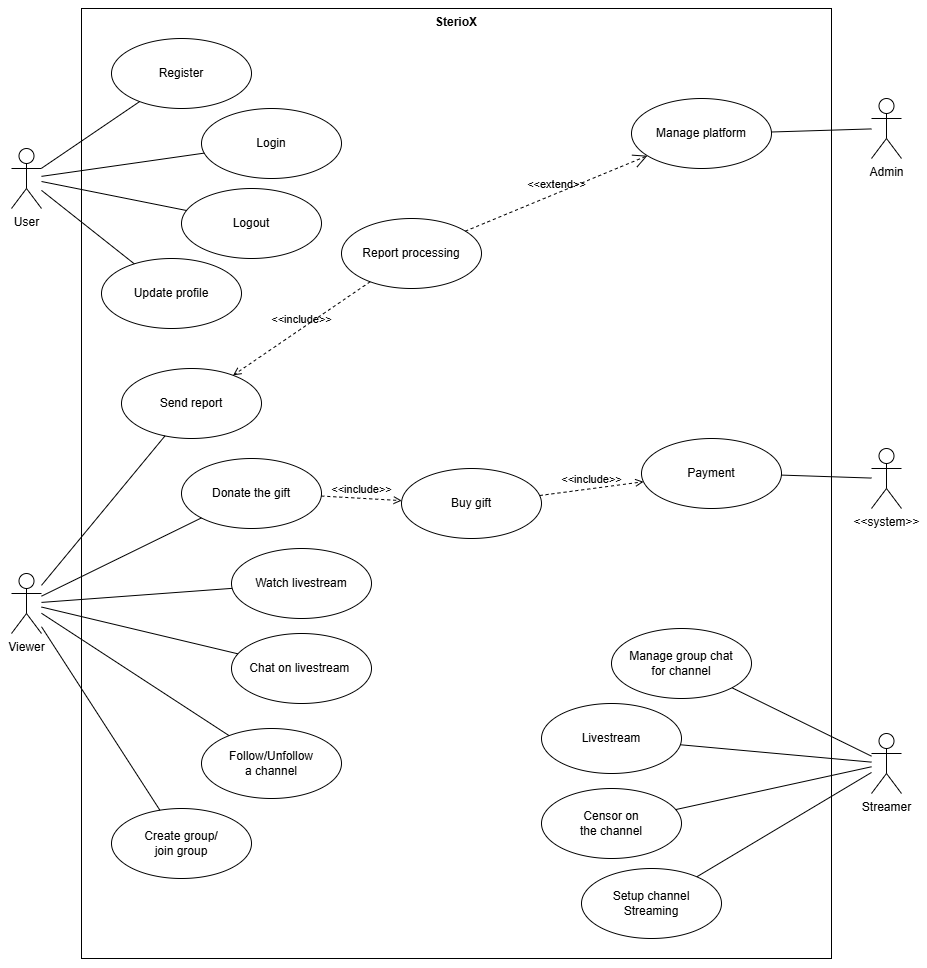

The diagram above was exported from draw.io. Its source (the exported page's mxGraphModel, read from the mxfile embedded in the PNG):
<mxGraphModel dx="1858" dy="1025" grid="1" gridSize="10" guides="1" tooltips="1" connect="1" arrows="1" fold="1" page="1" pageScale="1" pageWidth="850" pageHeight="1100" math="0" shadow="0">
  <root>
    <mxCell id="0" />
    <mxCell id="1" parent="0" />
    <mxCell id="DtEIXX6Xb_UgrKFOYP13-48" parent="1" style="shape=rect;html=1;verticalAlign=top;fontStyle=1;whiteSpace=wrap;align=center;" value="SterioX" vertex="1">
      <mxGeometry height="950" width="750" x="160" y="30" as="geometry" />
    </mxCell>
    <mxCell id="DtEIXX6Xb_UgrKFOYP13-1" parent="1" style="shape=umlActor;html=1;verticalLabelPosition=bottom;verticalAlign=top;align=center;" value="User" vertex="1">
      <mxGeometry height="60" width="30" x="90" y="170" as="geometry" />
    </mxCell>
    <mxCell id="DtEIXX6Xb_UgrKFOYP13-2" parent="1" style="ellipse;whiteSpace=wrap;html=1;" value="Register" vertex="1">
      <mxGeometry height="70" width="140" x="190" y="60" as="geometry" />
    </mxCell>
    <mxCell id="DtEIXX6Xb_UgrKFOYP13-3" parent="1" style="ellipse;whiteSpace=wrap;html=1;" value="Login" vertex="1">
      <mxGeometry height="70" width="140" x="280" y="130" as="geometry" />
    </mxCell>
    <mxCell id="DtEIXX6Xb_UgrKFOYP13-4" parent="1" style="ellipse;whiteSpace=wrap;html=1;" value="Logout" vertex="1">
      <mxGeometry height="70" width="140" x="260" y="210" as="geometry" />
    </mxCell>
    <mxCell id="DtEIXX6Xb_UgrKFOYP13-5" edge="1" parent="1" source="DtEIXX6Xb_UgrKFOYP13-1" style="edgeStyle=none;html=1;endArrow=none;verticalAlign=bottom;rounded=0;" target="DtEIXX6Xb_UgrKFOYP13-2" value="">
      <mxGeometry relative="1" width="160" as="geometry">
        <mxPoint x="350" y="390" as="sourcePoint" />
        <mxPoint x="510" y="390" as="targetPoint" />
      </mxGeometry>
    </mxCell>
    <mxCell id="DtEIXX6Xb_UgrKFOYP13-6" edge="1" parent="1" source="DtEIXX6Xb_UgrKFOYP13-3" style="edgeStyle=none;html=1;endArrow=none;verticalAlign=bottom;rounded=0;" target="DtEIXX6Xb_UgrKFOYP13-1" value="">
      <mxGeometry relative="1" width="160" as="geometry">
        <mxPoint x="350" y="390" as="sourcePoint" />
        <mxPoint x="510" y="390" as="targetPoint" />
      </mxGeometry>
    </mxCell>
    <mxCell id="DtEIXX6Xb_UgrKFOYP13-7" edge="1" parent="1" source="DtEIXX6Xb_UgrKFOYP13-4" style="edgeStyle=none;html=1;endArrow=none;verticalAlign=bottom;rounded=0;" target="DtEIXX6Xb_UgrKFOYP13-1" value="">
      <mxGeometry relative="1" width="160" as="geometry">
        <mxPoint x="350" y="390" as="sourcePoint" />
        <mxPoint x="510" y="390" as="targetPoint" />
      </mxGeometry>
    </mxCell>
    <mxCell id="DtEIXX6Xb_UgrKFOYP13-8" parent="1" style="shape=umlActor;html=1;verticalLabelPosition=bottom;verticalAlign=top;align=center;" value="Streamer" vertex="1">
      <mxGeometry height="60" width="30" x="950" y="755" as="geometry" />
    </mxCell>
    <mxCell id="DtEIXX6Xb_UgrKFOYP13-9" parent="1" style="ellipse;whiteSpace=wrap;html=1;" value="Update profile" vertex="1">
      <mxGeometry height="70" width="140" x="180" y="280" as="geometry" />
    </mxCell>
    <mxCell id="DtEIXX6Xb_UgrKFOYP13-10" edge="1" parent="1" source="DtEIXX6Xb_UgrKFOYP13-1" style="edgeStyle=none;html=1;endArrow=none;verticalAlign=bottom;rounded=0;" target="DtEIXX6Xb_UgrKFOYP13-9" value="">
      <mxGeometry relative="1" width="160" as="geometry">
        <mxPoint x="250" y="420" as="sourcePoint" />
        <mxPoint x="410" y="420" as="targetPoint" />
      </mxGeometry>
    </mxCell>
    <mxCell id="DtEIXX6Xb_UgrKFOYP13-11" parent="1" style="ellipse;whiteSpace=wrap;html=1;" value="Setup channel&lt;br&gt;Streaming" vertex="1">
      <mxGeometry height="70" width="140" x="660" y="890" as="geometry" />
    </mxCell>
    <mxCell id="DtEIXX6Xb_UgrKFOYP13-12" edge="1" parent="1" source="DtEIXX6Xb_UgrKFOYP13-8" style="edgeStyle=none;html=1;endArrow=none;verticalAlign=bottom;rounded=0;" target="DtEIXX6Xb_UgrKFOYP13-11" value="">
      <mxGeometry relative="1" width="160" as="geometry">
        <mxPoint x="840" y="747.5" as="sourcePoint" />
        <mxPoint x="1000" y="747.5" as="targetPoint" />
      </mxGeometry>
    </mxCell>
    <mxCell id="DtEIXX6Xb_UgrKFOYP13-13" parent="1" style="shape=umlActor;html=1;verticalLabelPosition=bottom;verticalAlign=top;align=center;" value="Viewer" vertex="1">
      <mxGeometry height="60" width="30" x="90" y="595" as="geometry" />
    </mxCell>
    <mxCell id="DtEIXX6Xb_UgrKFOYP13-14" parent="1" style="ellipse;whiteSpace=wrap;html=1;" value="Watch livestream" vertex="1">
      <mxGeometry height="70" width="140" x="310" y="570" as="geometry" />
    </mxCell>
    <mxCell id="DtEIXX6Xb_UgrKFOYP13-15" edge="1" parent="1" source="DtEIXX6Xb_UgrKFOYP13-14" style="edgeStyle=none;html=1;endArrow=none;verticalAlign=bottom;rounded=0;" target="DtEIXX6Xb_UgrKFOYP13-13" value="">
      <mxGeometry relative="1" width="160" as="geometry">
        <mxPoint x="-90" y="680" as="sourcePoint" />
        <mxPoint x="70" y="680" as="targetPoint" />
      </mxGeometry>
    </mxCell>
    <mxCell id="DtEIXX6Xb_UgrKFOYP13-16" parent="1" style="ellipse;whiteSpace=wrap;html=1;" value="Chat on livestream&amp;nbsp;" vertex="1">
      <mxGeometry height="70" width="140" x="310" y="655" as="geometry" />
    </mxCell>
    <mxCell id="DtEIXX6Xb_UgrKFOYP13-17" edge="1" parent="1" source="DtEIXX6Xb_UgrKFOYP13-16" style="edgeStyle=none;html=1;endArrow=none;verticalAlign=bottom;rounded=0;" target="DtEIXX6Xb_UgrKFOYP13-13" value="">
      <mxGeometry relative="1" width="160" as="geometry">
        <mxPoint x="-90" y="680" as="sourcePoint" />
        <mxPoint x="70" y="680" as="targetPoint" />
      </mxGeometry>
    </mxCell>
    <mxCell id="DtEIXX6Xb_UgrKFOYP13-18" parent="1" style="ellipse;whiteSpace=wrap;html=1;" value="Follow/Unfollow&lt;br&gt;a channel" vertex="1">
      <mxGeometry height="70" width="140" x="280" y="750" as="geometry" />
    </mxCell>
    <mxCell id="DtEIXX6Xb_UgrKFOYP13-19" edge="1" parent="1" source="DtEIXX6Xb_UgrKFOYP13-13" style="edgeStyle=none;html=1;endArrow=none;verticalAlign=bottom;rounded=0;" target="DtEIXX6Xb_UgrKFOYP13-18" value="">
      <mxGeometry relative="1" width="160" as="geometry">
        <mxPoint x="-90" y="680" as="sourcePoint" />
        <mxPoint x="70" y="680" as="targetPoint" />
      </mxGeometry>
    </mxCell>
    <mxCell id="DtEIXX6Xb_UgrKFOYP13-20" parent="1" style="ellipse;whiteSpace=wrap;html=1;" value="Censor on&lt;br&gt;the channel" vertex="1">
      <mxGeometry height="70" width="140" x="620" y="810" as="geometry" />
    </mxCell>
    <mxCell id="DtEIXX6Xb_UgrKFOYP13-21" edge="1" parent="1" source="DtEIXX6Xb_UgrKFOYP13-20" style="edgeStyle=none;html=1;endArrow=none;verticalAlign=bottom;rounded=0;" target="DtEIXX6Xb_UgrKFOYP13-8" value="">
      <mxGeometry relative="1" width="160" as="geometry">
        <mxPoint x="1040" y="837.5" as="sourcePoint" />
        <mxPoint x="1200" y="837.5" as="targetPoint" />
      </mxGeometry>
    </mxCell>
    <mxCell id="DtEIXX6Xb_UgrKFOYP13-22" parent="1" style="ellipse;whiteSpace=wrap;html=1;" value="Create group/&lt;br&gt;join group" vertex="1">
      <mxGeometry height="70" width="140" x="190" y="830" as="geometry" />
    </mxCell>
    <mxCell id="DtEIXX6Xb_UgrKFOYP13-23" edge="1" parent="1" source="DtEIXX6Xb_UgrKFOYP13-13" style="edgeStyle=none;html=1;endArrow=none;verticalAlign=bottom;rounded=0;" target="DtEIXX6Xb_UgrKFOYP13-22" value="">
      <mxGeometry relative="1" width="160" as="geometry">
        <mxPoint x="-90" y="660" as="sourcePoint" />
        <mxPoint x="70" y="660" as="targetPoint" />
      </mxGeometry>
    </mxCell>
    <mxCell id="DtEIXX6Xb_UgrKFOYP13-24" parent="1" style="ellipse;whiteSpace=wrap;html=1;" value="Send report" vertex="1">
      <mxGeometry height="70" width="140" x="200" y="390" as="geometry" />
    </mxCell>
    <mxCell id="DtEIXX6Xb_UgrKFOYP13-25" edge="1" parent="1" source="DtEIXX6Xb_UgrKFOYP13-13" style="edgeStyle=none;html=1;endArrow=none;verticalAlign=bottom;rounded=0;" target="DtEIXX6Xb_UgrKFOYP13-24" value="">
      <mxGeometry relative="1" width="160" as="geometry">
        <mxPoint x="-90" y="760" as="sourcePoint" />
        <mxPoint x="70" y="760" as="targetPoint" />
      </mxGeometry>
    </mxCell>
    <mxCell id="DtEIXX6Xb_UgrKFOYP13-26" parent="1" style="ellipse;whiteSpace=wrap;html=1;" value="Donate the gift" vertex="1">
      <mxGeometry height="70" width="140" x="260" y="480" as="geometry" />
    </mxCell>
    <mxCell id="DtEIXX6Xb_UgrKFOYP13-27" edge="1" parent="1" source="DtEIXX6Xb_UgrKFOYP13-13" style="edgeStyle=none;html=1;endArrow=none;verticalAlign=bottom;rounded=0;" target="DtEIXX6Xb_UgrKFOYP13-26" value="">
      <mxGeometry relative="1" width="160" as="geometry">
        <mxPoint x="250" y="860" as="sourcePoint" />
        <mxPoint x="410" y="860" as="targetPoint" />
      </mxGeometry>
    </mxCell>
    <mxCell id="DtEIXX6Xb_UgrKFOYP13-28" parent="1" style="shape=umlActor;html=1;verticalLabelPosition=bottom;verticalAlign=top;align=center;" value="Admin" vertex="1">
      <mxGeometry height="60" width="30" x="950" y="120" as="geometry" />
    </mxCell>
    <mxCell id="DtEIXX6Xb_UgrKFOYP13-29" parent="1" style="ellipse;whiteSpace=wrap;html=1;" value="Manage platform" vertex="1">
      <mxGeometry height="70" width="140" x="710" y="120" as="geometry" />
    </mxCell>
    <mxCell id="DtEIXX6Xb_UgrKFOYP13-30" edge="1" parent="1" source="DtEIXX6Xb_UgrKFOYP13-29" style="edgeStyle=none;html=1;endArrow=none;verticalAlign=bottom;rounded=0;" target="DtEIXX6Xb_UgrKFOYP13-28" value="">
      <mxGeometry relative="1" width="160" as="geometry">
        <mxPoint x="460" y="290" as="sourcePoint" />
        <mxPoint x="620" y="290" as="targetPoint" />
      </mxGeometry>
    </mxCell>
    <mxCell id="DtEIXX6Xb_UgrKFOYP13-31" parent="1" style="shape=umlActor;html=1;verticalLabelPosition=bottom;verticalAlign=top;align=center;" value="&amp;lt;&amp;lt;system&amp;gt;&amp;gt;" vertex="1">
      <mxGeometry height="60" width="30" x="950" y="470" as="geometry" />
    </mxCell>
    <mxCell id="DtEIXX6Xb_UgrKFOYP13-32" parent="1" style="ellipse;whiteSpace=wrap;html=1;" value="Payment" vertex="1">
      <mxGeometry height="70" width="140" x="720" y="460" as="geometry" />
    </mxCell>
    <mxCell id="DtEIXX6Xb_UgrKFOYP13-33" edge="1" parent="1" source="DtEIXX6Xb_UgrKFOYP13-32" style="edgeStyle=none;html=1;endArrow=none;verticalAlign=bottom;rounded=0;" target="DtEIXX6Xb_UgrKFOYP13-31" value="">
      <mxGeometry relative="1" width="160" as="geometry">
        <mxPoint x="380" y="670" as="sourcePoint" />
        <mxPoint x="540" y="670" as="targetPoint" />
      </mxGeometry>
    </mxCell>
    <mxCell id="DtEIXX6Xb_UgrKFOYP13-34" parent="1" style="ellipse;whiteSpace=wrap;html=1;" value="Manage group chat&lt;br&gt;for channel" vertex="1">
      <mxGeometry height="70" width="140" x="690" y="650" as="geometry" />
    </mxCell>
    <mxCell id="DtEIXX6Xb_UgrKFOYP13-35" edge="1" parent="1" source="DtEIXX6Xb_UgrKFOYP13-34" style="edgeStyle=none;html=1;endArrow=none;verticalAlign=bottom;rounded=0;" target="DtEIXX6Xb_UgrKFOYP13-8" value="">
      <mxGeometry relative="1" width="160" as="geometry">
        <mxPoint x="300" y="575" as="sourcePoint" />
        <mxPoint x="900" y="715" as="targetPoint" />
      </mxGeometry>
    </mxCell>
    <mxCell id="DtEIXX6Xb_UgrKFOYP13-36" parent="1" style="ellipse;whiteSpace=wrap;html=1;" value="Livestream" vertex="1">
      <mxGeometry height="70" width="140" x="620" y="725" as="geometry" />
    </mxCell>
    <mxCell id="DtEIXX6Xb_UgrKFOYP13-37" edge="1" parent="1" source="DtEIXX6Xb_UgrKFOYP13-36" style="edgeStyle=none;html=1;endArrow=none;verticalAlign=bottom;rounded=0;" target="DtEIXX6Xb_UgrKFOYP13-8" value="">
      <mxGeometry relative="1" width="160" as="geometry">
        <mxPoint x="400" y="685" as="sourcePoint" />
        <mxPoint x="560" y="685" as="targetPoint" />
      </mxGeometry>
    </mxCell>
    <mxCell id="DtEIXX6Xb_UgrKFOYP13-40" parent="1" style="ellipse;whiteSpace=wrap;html=1;" value="Buy gift" vertex="1">
      <mxGeometry height="70" width="140" x="480" y="490" as="geometry" />
    </mxCell>
    <mxCell id="DtEIXX6Xb_UgrKFOYP13-41" edge="1" parent="1" source="DtEIXX6Xb_UgrKFOYP13-26" style="edgeStyle=none;html=1;endArrow=open;verticalAlign=bottom;dashed=1;labelBackgroundColor=none;rounded=0;" target="DtEIXX6Xb_UgrKFOYP13-40" value="&amp;lt;&amp;lt;include&amp;gt;&amp;gt;">
      <mxGeometry relative="1" width="160" as="geometry">
        <mxPoint x="370" y="850" as="sourcePoint" />
        <mxPoint x="530" y="850" as="targetPoint" />
      </mxGeometry>
    </mxCell>
    <mxCell id="DtEIXX6Xb_UgrKFOYP13-42" edge="1" parent="1" source="DtEIXX6Xb_UgrKFOYP13-40" style="edgeStyle=none;html=1;endArrow=open;verticalAlign=bottom;dashed=1;labelBackgroundColor=none;rounded=0;" target="DtEIXX6Xb_UgrKFOYP13-32" value="&amp;lt;&amp;lt;include&amp;gt;&amp;gt;">
      <mxGeometry relative="1" width="160" as="geometry">
        <mxPoint x="420" y="720" as="sourcePoint" />
        <mxPoint x="580" y="720" as="targetPoint" />
      </mxGeometry>
    </mxCell>
    <mxCell id="DtEIXX6Xb_UgrKFOYP13-43" parent="1" style="ellipse;whiteSpace=wrap;html=1;" value="Report processing" vertex="1">
      <mxGeometry height="70" width="140" x="420" y="240" as="geometry" />
    </mxCell>
    <mxCell id="DtEIXX6Xb_UgrKFOYP13-44" edge="1" parent="1" source="DtEIXX6Xb_UgrKFOYP13-29" style="edgeStyle=none;html=1;startArrow=open;endArrow=none;startSize=12;verticalAlign=bottom;dashed=1;labelBackgroundColor=none;rounded=0;" target="DtEIXX6Xb_UgrKFOYP13-43" value="&amp;lt;&amp;lt;extend&amp;gt;&amp;gt;">
      <mxGeometry relative="1" width="160" as="geometry">
        <mxPoint x="680" y="320" as="sourcePoint" />
        <mxPoint x="840" y="320" as="targetPoint" />
      </mxGeometry>
    </mxCell>
    <mxCell id="DtEIXX6Xb_UgrKFOYP13-45" edge="1" parent="1" source="DtEIXX6Xb_UgrKFOYP13-43" style="edgeStyle=none;html=1;endArrow=open;verticalAlign=bottom;dashed=1;labelBackgroundColor=none;rounded=0;" target="DtEIXX6Xb_UgrKFOYP13-24" value="&amp;lt;&amp;lt;include&amp;gt;&amp;gt;">
      <mxGeometry relative="1" width="160" as="geometry">
        <mxPoint x="380" y="420" as="sourcePoint" />
        <mxPoint x="540" y="420" as="targetPoint" />
      </mxGeometry>
    </mxCell>
  </root>
</mxGraphModel>